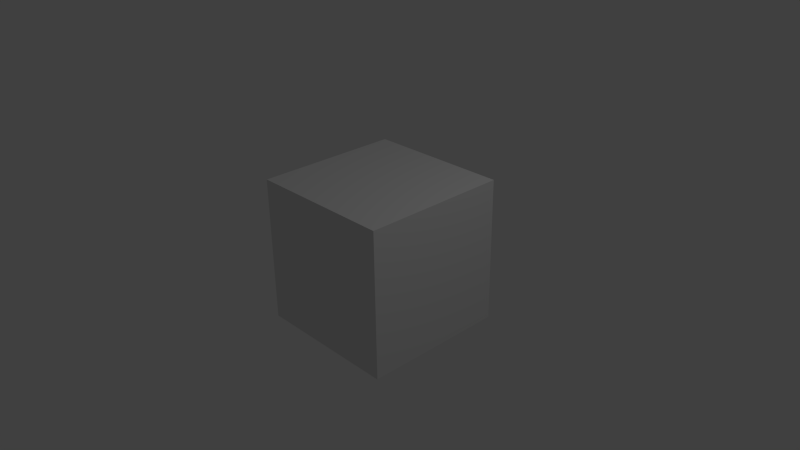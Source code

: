 # Source: particles.blend  (saved by Blender 2.73.0; exported with 4.5.12 LTS)
import bpy
from mathutils import Matrix  # noqa: F401  (used for matrix-valued properties, if any)

bpy.ops.wm.read_factory_settings(use_empty=True)
scene = bpy.context.scene
scene.name = 'Scene'

# ---- collections
col_collection_1 = bpy.data.collections.new('Collection 1'); scene.collection.children.link(col_collection_1)

# ---- materials (node trees are filled in below, after node groups)
mat_material = bpy.data.materials.new('Material')
mat_material.alpha_threshold = 0.0
mat_material.use_transparent_shadow = False
mat_material.roughness = 0.5
mat_material.line_color = (0.0, 0.0, 0.0, 1.0)

# ---- material node trees

# ---- world
world_world = bpy.data.worlds.new('World'); scene.world = world_world
world_world.color = (0.05088, 0.05088, 0.05088)
world_world.use_sun_shadow = False
world_world.sun_shadow_jitter_overblur = 0.0
world_world.cycles.sampling_method = 'MANUAL'
world_world.cycles.sample_map_resolution = 256

# ---- cameras
cam_camera = bpy.data.cameras.new('Camera')
cam_camera.clip_end = 100.0
cam_camera.lens = 35.0
cam_camera.sensor_width = 32.0
cam_camera.sensor_height = 18.0
cam_camera.ortho_scale = 7.314
cam_camera.dof.focus_distance = 0.0
cam_camera.dof.aperture_fstop = 128.0

# ---- lights
light_lamp = bpy.data.lights.new('Lamp', 'POINT')
light_lamp.transmission_factor = 0.0
light_lamp.cutoff_distance = 30.0
light_lamp.energy = 100.0
light_lamp.shadow_buffer_clip_start = 1.001
light_lamp.shadow_soft_size = 0.1
light_lamp.shadow_maximum_resolution = 0.006
light_lamp.use_absolute_resolution = True
light_lamp.cycles.use_multiple_importance_sampling = False

# ---- meshes
me_cube = bpy.data.meshes.new('Cube')
me_cube.from_pydata([(1.0, 1.0, -1.0), (1.0, -1.0, -1.0), (-1.0, -1.0, -1.0), (-1.0, 1.0, -1.0), (1.0, 1.0, 1.0), (1.0, -1.0, 1.0), (-1.0, -1.0, 1.0), (-1.0, 1.0, 1.0)], [], [(0, 1, 2, 3), (4, 7, 6, 5), (0, 4, 5, 1), (1, 5, 6, 2), (2, 6, 7, 3), (4, 0, 3, 7)])
me_cube.materials.append(mat_material)
me_cube.use_remesh_preserve_volume = False
me_cube.use_remesh_preserve_attributes = False
me_cube.use_mirror_vertex_groups = False
me_cube.update()

# ---- objects
ob_cube = bpy.data.objects.new('Cube', me_cube)
ob_lamp = bpy.data.objects.new('Lamp', light_lamp)
ob_camera = bpy.data.objects.new('Camera', cam_camera)

# ---- transforms, parenting, visibility, modifiers, constraints
ob_cube.location = (0.0, 0.0, 0.0)
ob_cube.lock_rotations_4d = False
ob_cube.empty_display_type = 'ARROWS'
ob_cube.lineart.crease_threshold = 0.0
_m = ob_cube.modifiers.new('ParticleSystem 1', 'PARTICLE_SYSTEM')
ob_lamp.location = (4.076, 1.005, 5.904)
ob_lamp.rotation_euler = (0.6503, 0.05522, 1.866)
ob_lamp.lock_rotations_4d = False
ob_lamp.empty_display_type = 'ARROWS'
ob_lamp.color = (0.0, 0.0, 0.0, 0.0)
ob_lamp.lineart.crease_threshold = 0.0
ob_camera.location = (7.481, -6.642, 5.344)
ob_camera.rotation_euler = (1.109, 0.01082, 0.8149)
ob_camera.lock_rotations_4d = False
ob_camera.empty_display_type = 'ARROWS'
ob_camera.color = (0.0, 0.0, 0.0, 0.0)
ob_camera.display_type = 'WIRE'
ob_camera.lineart.crease_threshold = 0.0

# ---- collection membership
col_collection_1.objects.link(ob_cube)
col_collection_1.objects.link(ob_lamp)
col_collection_1.objects.link(ob_camera)

# ---- scene / render settings (as saved in the file)
scene.camera = ob_camera
scene.frame_start = 1; scene.frame_end = 150; scene.frame_set(58)
scene.render.engine = 'BLENDER_EEVEE_NEXT'
scene.render.resolution_percentage = 50
scene.render.dither_intensity = 0.0
scene.cycles.use_denoising = False
scene.cycles.samples = 10
scene.cycles.sampling_pattern = 'TABULATED_SOBOL'
scene.cycles.light_sampling_threshold = 0.0
scene.cycles.use_adaptive_sampling = False
scene.cycles.use_light_tree = False
scene.cycles.blur_glossy = 0.0
scene.cycles.pixel_filter_type = 'GAUSSIAN'
scene.cycles.sample_clamp_indirect = 0.0
scene.view_settings.view_transform = 'Standard'
bpy.context.view_layer.update()
